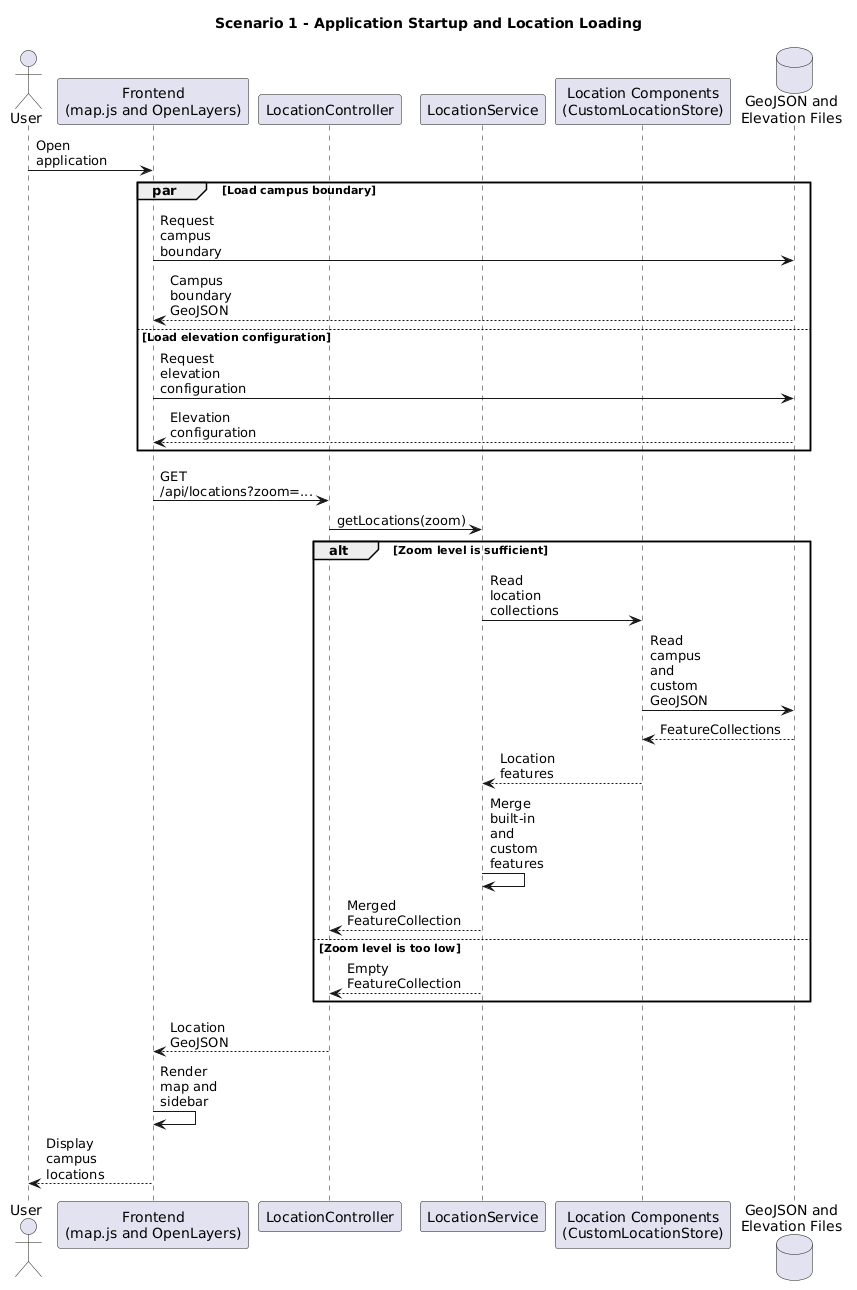

The diagram above was rendered by PlantUML. Its source (embedded in the PNG):
@startuml
title Scenario 1 - Application Startup and Location Loading

skinparam shadowing false
skinparam maxMessageSize 60

actor User
participant "Frontend\n(map.js and OpenLayers)" as Frontend
participant LocationController as Controller
participant LocationService as LocationService
participant "Location Components\n(CustomLocationStore)" as LocationComponents
database "GeoJSON and\nElevation Files" as Files

User -> Frontend: Open application

par Load campus boundary
    Frontend -> Files: Request campus boundary
    Files --> Frontend: Campus boundary GeoJSON
else Load elevation configuration
    Frontend -> Files: Request elevation configuration
    Files --> Frontend: Elevation configuration
end

Frontend -> Controller: GET /api/locations?zoom=...
Controller -> LocationService: getLocations(zoom)

alt Zoom level is sufficient
    LocationService -> LocationComponents: Read location collections
    LocationComponents -> Files: Read campus and custom GeoJSON
    Files --> LocationComponents: FeatureCollections
    LocationComponents --> LocationService: Location features
    LocationService -> LocationService: Merge built-in and custom features
    LocationService --> Controller: Merged FeatureCollection
else Zoom level is too low
    LocationService --> Controller: Empty FeatureCollection
end

Controller --> Frontend: Location GeoJSON
Frontend -> Frontend: Render map and sidebar
Frontend --> User: Display campus locations
@enduml